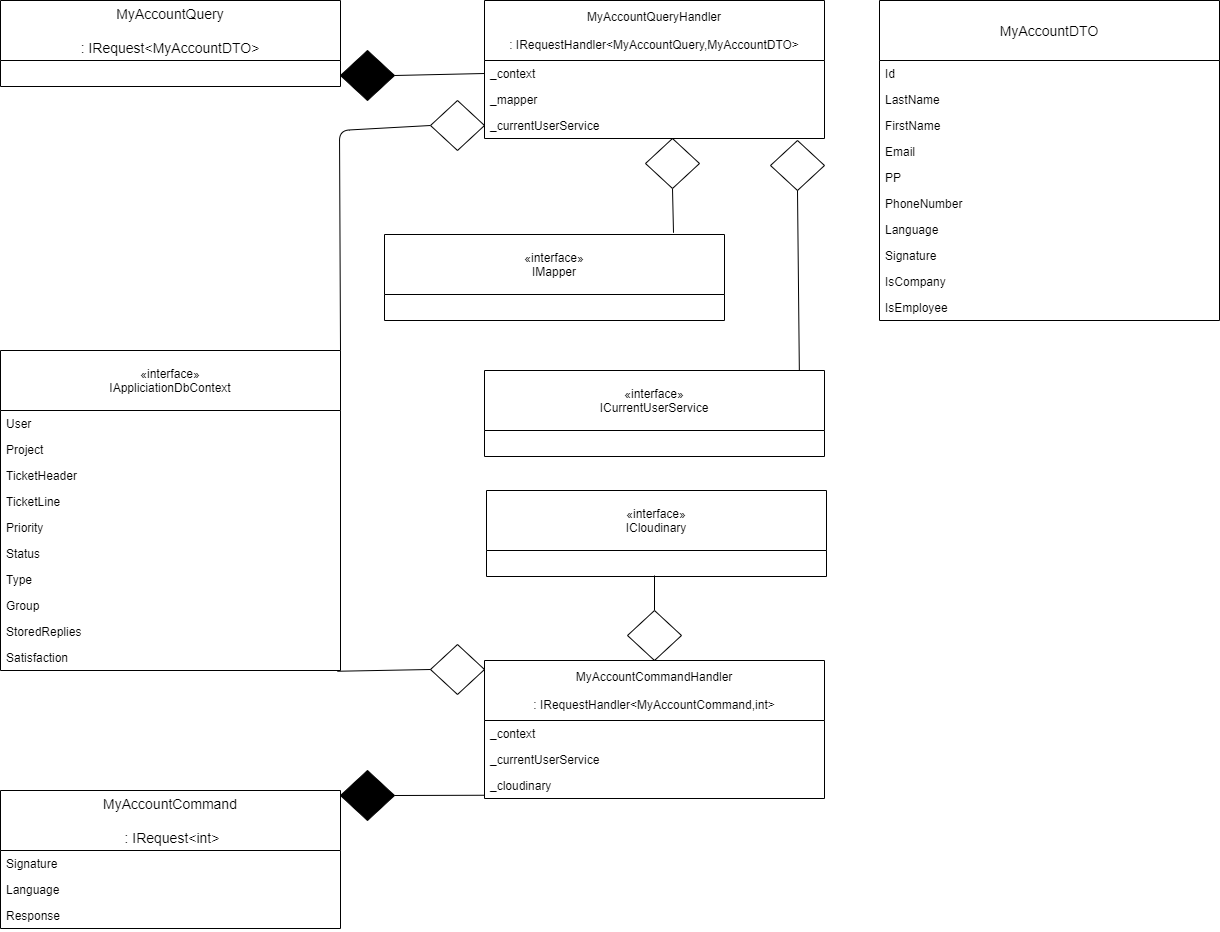

The diagram above was exported from draw.io. Its source (the exported page's mxGraphModel, read from the mxfile embedded in the PNG):
<mxGraphModel dx="784" dy="417" grid="1" gridSize="10" guides="1" tooltips="1" connect="1" arrows="1" fold="1" page="1" pageScale="1" pageWidth="827" pageHeight="1169" math="0" shadow="0">
  <root>
    <mxCell id="0" />
    <mxCell id="1" parent="0" />
    <mxCell id="Muqe_IPtZdExXZmelycw-71" value="" style="endArrow=none;html=1;entryX=0;entryY=0.5;entryDx=0;entryDy=0;exitX=1;exitY=0.5;exitDx=0;exitDy=0;exitPerimeter=0;" parent="1" source="Muqe_IPtZdExXZmelycw-72" target="Muqe_IPtZdExXZmelycw-114" edge="1">
      <mxGeometry width="50" height="50" relative="1" as="geometry">
        <mxPoint x="395" y="73" as="sourcePoint" />
        <mxPoint x="525" y="330" as="targetPoint" />
      </mxGeometry>
    </mxCell>
    <mxCell id="Muqe_IPtZdExXZmelycw-72" value="" style="strokeWidth=1;html=1;shape=mxgraph.flowchart.decision;whiteSpace=wrap;fillColor=#000000;" parent="1" vertex="1">
      <mxGeometry x="341" y="50" width="54" height="50" as="geometry" />
    </mxCell>
    <mxCell id="Muqe_IPtZdExXZmelycw-73" value="" style="endArrow=none;html=1;entryX=1;entryY=0;entryDx=0;entryDy=0;exitX=0;exitY=0.5;exitDx=0;exitDy=0;exitPerimeter=0;" parent="1" source="Muqe_IPtZdExXZmelycw-74" target="Muqe_IPtZdExXZmelycw-131" edge="1">
      <mxGeometry width="50" height="50" relative="1" as="geometry">
        <mxPoint x="395" y="173" as="sourcePoint" />
        <mxPoint x="331" y="390" as="targetPoint" />
        <Array as="points">
          <mxPoint x="340" y="130" />
        </Array>
      </mxGeometry>
    </mxCell>
    <mxCell id="Muqe_IPtZdExXZmelycw-74" value="" style="strokeWidth=1;html=1;shape=mxgraph.flowchart.decision;whiteSpace=wrap;" parent="1" vertex="1">
      <mxGeometry x="431" y="100" width="54" height="50" as="geometry" />
    </mxCell>
    <mxCell id="Muqe_IPtZdExXZmelycw-75" value="" style="endArrow=none;html=1;entryX=0.85;entryY=-0.02;entryDx=0;entryDy=0;exitX=0.5;exitY=1;exitDx=0;exitDy=0;exitPerimeter=0;entryPerimeter=0;" parent="1" source="Muqe_IPtZdExXZmelycw-76" target="Muqe_IPtZdExXZmelycw-101" edge="1">
      <mxGeometry width="50" height="50" relative="1" as="geometry">
        <mxPoint x="559" y="207" as="sourcePoint" />
        <mxPoint x="879" y="324" as="targetPoint" />
      </mxGeometry>
    </mxCell>
    <mxCell id="Muqe_IPtZdExXZmelycw-76" value="" style="strokeWidth=1;html=1;shape=mxgraph.flowchart.decision;whiteSpace=wrap;" parent="1" vertex="1">
      <mxGeometry x="646" y="138" width="54" height="50" as="geometry" />
    </mxCell>
    <mxCell id="Muqe_IPtZdExXZmelycw-79" value="" style="strokeWidth=1;html=1;shape=mxgraph.flowchart.decision;whiteSpace=wrap;" parent="1" vertex="1">
      <mxGeometry x="771" y="140" width="54" height="50" as="geometry" />
    </mxCell>
    <mxCell id="Muqe_IPtZdExXZmelycw-80" value="" style="endArrow=none;html=1;entryX=0.926;entryY=-0.002;entryDx=0;entryDy=0;exitX=0.5;exitY=1;exitDx=0;exitDy=0;exitPerimeter=0;entryPerimeter=0;" parent="1" source="Muqe_IPtZdExXZmelycw-79" target="Muqe_IPtZdExXZmelycw-105" edge="1">
      <mxGeometry width="50" height="50" relative="1" as="geometry">
        <mxPoint x="637" y="206" as="sourcePoint" />
        <mxPoint x="839" y="523" as="targetPoint" />
      </mxGeometry>
    </mxCell>
    <mxCell id="Muqe_IPtZdExXZmelycw-81" value="" style="endArrow=none;html=1;entryX=0;entryY=1.029;entryDx=0;entryDy=0;exitX=1;exitY=0.5;exitDx=0;exitDy=0;exitPerimeter=0;entryPerimeter=0;" parent="1" source="Muqe_IPtZdExXZmelycw-82" edge="1">
      <mxGeometry width="50" height="50" relative="1" as="geometry">
        <mxPoint x="396" y="673" as="sourcePoint" />
        <mxPoint x="485" y="794.7539999999999" as="targetPoint" />
      </mxGeometry>
    </mxCell>
    <mxCell id="Muqe_IPtZdExXZmelycw-121" value="MyAccountDTO" style="swimlane;fontStyle=0;childLayout=stackLayout;horizontal=1;startSize=60;horizontalStack=0;resizeParent=1;resizeParentMax=0;resizeLast=0;collapsible=1;marginBottom=0;align=center;fontSize=14;" parent="1" vertex="1">
      <mxGeometry x="880" width="340" height="320" as="geometry" />
    </mxCell>
    <mxCell id="Muqe_IPtZdExXZmelycw-122" value="Id" style="text;strokeColor=none;fillColor=none;align=left;verticalAlign=top;spacingLeft=4;spacingRight=4;overflow=hidden;rotatable=0;points=[[0,0.5],[1,0.5]];portConstraint=eastwest;" parent="Muqe_IPtZdExXZmelycw-121" vertex="1">
      <mxGeometry y="60" width="340" height="26" as="geometry" />
    </mxCell>
    <mxCell id="Muqe_IPtZdExXZmelycw-123" value="LastName" style="text;strokeColor=none;fillColor=none;align=left;verticalAlign=top;spacingLeft=4;spacingRight=4;overflow=hidden;rotatable=0;points=[[0,0.5],[1,0.5]];portConstraint=eastwest;" parent="Muqe_IPtZdExXZmelycw-121" vertex="1">
      <mxGeometry y="86" width="340" height="26" as="geometry" />
    </mxCell>
    <mxCell id="Muqe_IPtZdExXZmelycw-124" value="FirstName" style="text;strokeColor=none;fillColor=none;align=left;verticalAlign=top;spacingLeft=4;spacingRight=4;overflow=hidden;rotatable=0;points=[[0,0.5],[1,0.5]];portConstraint=eastwest;" parent="Muqe_IPtZdExXZmelycw-121" vertex="1">
      <mxGeometry y="112" width="340" height="26" as="geometry" />
    </mxCell>
    <mxCell id="Muqe_IPtZdExXZmelycw-125" value="Email" style="text;strokeColor=none;fillColor=none;align=left;verticalAlign=top;spacingLeft=4;spacingRight=4;overflow=hidden;rotatable=0;points=[[0,0.5],[1,0.5]];portConstraint=eastwest;" parent="Muqe_IPtZdExXZmelycw-121" vertex="1">
      <mxGeometry y="138" width="340" height="26" as="geometry" />
    </mxCell>
    <mxCell id="Muqe_IPtZdExXZmelycw-126" value="PP" style="text;strokeColor=none;fillColor=none;align=left;verticalAlign=top;spacingLeft=4;spacingRight=4;overflow=hidden;rotatable=0;points=[[0,0.5],[1,0.5]];portConstraint=eastwest;" parent="Muqe_IPtZdExXZmelycw-121" vertex="1">
      <mxGeometry y="164" width="340" height="26" as="geometry" />
    </mxCell>
    <mxCell id="Muqe_IPtZdExXZmelycw-127" value="PhoneNumber" style="text;strokeColor=none;fillColor=none;align=left;verticalAlign=top;spacingLeft=4;spacingRight=4;overflow=hidden;rotatable=0;points=[[0,0.5],[1,0.5]];portConstraint=eastwest;" parent="Muqe_IPtZdExXZmelycw-121" vertex="1">
      <mxGeometry y="190" width="340" height="26" as="geometry" />
    </mxCell>
    <mxCell id="Muqe_IPtZdExXZmelycw-128" value="Language" style="text;strokeColor=none;fillColor=none;align=left;verticalAlign=top;spacingLeft=4;spacingRight=4;overflow=hidden;rotatable=0;points=[[0,0.5],[1,0.5]];portConstraint=eastwest;" parent="Muqe_IPtZdExXZmelycw-121" vertex="1">
      <mxGeometry y="216" width="340" height="26" as="geometry" />
    </mxCell>
    <mxCell id="Muqe_IPtZdExXZmelycw-130" value="Signature" style="text;strokeColor=none;fillColor=none;align=left;verticalAlign=top;spacingLeft=4;spacingRight=4;overflow=hidden;rotatable=0;points=[[0,0.5],[1,0.5]];portConstraint=eastwest;" parent="Muqe_IPtZdExXZmelycw-121" vertex="1">
      <mxGeometry y="242" width="340" height="26" as="geometry" />
    </mxCell>
    <mxCell id="Muqe_IPtZdExXZmelycw-171" value="IsCompany" style="text;strokeColor=none;fillColor=none;align=left;verticalAlign=top;spacingLeft=4;spacingRight=4;overflow=hidden;rotatable=0;points=[[0,0.5],[1,0.5]];portConstraint=eastwest;" parent="Muqe_IPtZdExXZmelycw-121" vertex="1">
      <mxGeometry y="268" width="340" height="26" as="geometry" />
    </mxCell>
    <mxCell id="Muqe_IPtZdExXZmelycw-172" value="IsEmployee" style="text;strokeColor=none;fillColor=none;align=left;verticalAlign=top;spacingLeft=4;spacingRight=4;overflow=hidden;rotatable=0;points=[[0,0.5],[1,0.5]];portConstraint=eastwest;" parent="Muqe_IPtZdExXZmelycw-121" vertex="1">
      <mxGeometry y="294" width="340" height="26" as="geometry" />
    </mxCell>
    <mxCell id="Muqe_IPtZdExXZmelycw-82" value="" style="strokeWidth=1;html=1;shape=mxgraph.flowchart.decision;whiteSpace=wrap;fillColor=#000000;" parent="1" vertex="1">
      <mxGeometry x="341" y="770" width="54" height="50" as="geometry" />
    </mxCell>
    <mxCell id="Muqe_IPtZdExXZmelycw-87" value="" style="strokeWidth=1;html=1;shape=mxgraph.flowchart.decision;whiteSpace=wrap;" parent="1" vertex="1">
      <mxGeometry x="431" y="644" width="54" height="50" as="geometry" />
    </mxCell>
    <mxCell id="Muqe_IPtZdExXZmelycw-88" value="" style="endArrow=none;html=1;entryX=0.991;entryY=1.029;entryDx=0;entryDy=0;entryPerimeter=0;exitX=0;exitY=0.5;exitDx=0;exitDy=0;exitPerimeter=0;" parent="1" source="Muqe_IPtZdExXZmelycw-87" target="Muqe_IPtZdExXZmelycw-141" edge="1">
      <mxGeometry width="50" height="50" relative="1" as="geometry">
        <mxPoint x="430" y="671" as="sourcePoint" />
        <mxPoint x="440" y="503" as="targetPoint" />
      </mxGeometry>
    </mxCell>
    <mxCell id="Muqe_IPtZdExXZmelycw-89" value="MyAccountQuery&#10;&#10;: IRequest&lt;MyAccountDTO&gt;" style="swimlane;fontStyle=0;childLayout=stackLayout;horizontal=1;startSize=60;horizontalStack=0;resizeParent=1;resizeParentMax=0;resizeLast=0;collapsible=1;marginBottom=0;align=center;fontSize=14;" parent="1" vertex="1">
      <mxGeometry x="1" width="340" height="86" as="geometry" />
    </mxCell>
    <mxCell id="Muqe_IPtZdExXZmelycw-113" value="MyAccountQueryHandler&#10;&#10;: IRequestHandler&lt;MyAccountQuery,MyAccountDTO&gt;" style="swimlane;fontStyle=0;childLayout=stackLayout;horizontal=1;startSize=60;fillColor=none;horizontalStack=0;resizeParent=1;resizeParentMax=0;resizeLast=0;collapsible=1;marginBottom=0;" parent="1" vertex="1">
      <mxGeometry x="485" width="340" height="138" as="geometry" />
    </mxCell>
    <mxCell id="Muqe_IPtZdExXZmelycw-114" value="_context" style="text;strokeColor=none;fillColor=none;align=left;verticalAlign=top;spacingLeft=4;spacingRight=4;overflow=hidden;rotatable=0;points=[[0,0.5],[1,0.5]];portConstraint=eastwest;" parent="Muqe_IPtZdExXZmelycw-113" vertex="1">
      <mxGeometry y="60" width="340" height="26" as="geometry" />
    </mxCell>
    <mxCell id="Muqe_IPtZdExXZmelycw-115" value="_mapper" style="text;strokeColor=none;fillColor=none;align=left;verticalAlign=top;spacingLeft=4;spacingRight=4;overflow=hidden;rotatable=0;points=[[0,0.5],[1,0.5]];portConstraint=eastwest;" parent="Muqe_IPtZdExXZmelycw-113" vertex="1">
      <mxGeometry y="86" width="340" height="26" as="geometry" />
    </mxCell>
    <mxCell id="Muqe_IPtZdExXZmelycw-117" value="_currentUserService" style="text;strokeColor=none;fillColor=none;align=left;verticalAlign=top;spacingLeft=4;spacingRight=4;overflow=hidden;rotatable=0;points=[[0,0.5],[1,0.5]];portConstraint=eastwest;" parent="Muqe_IPtZdExXZmelycw-113" vertex="1">
      <mxGeometry y="112" width="340" height="26" as="geometry" />
    </mxCell>
    <mxCell id="Muqe_IPtZdExXZmelycw-131" value="«interface»&#10;IAppliciationDbContext" style="swimlane;fontStyle=0;childLayout=stackLayout;horizontal=1;startSize=60;fillColor=none;horizontalStack=0;resizeParent=1;resizeParentMax=0;resizeLast=0;collapsible=1;marginBottom=0;" parent="1" vertex="1">
      <mxGeometry x="1" y="350" width="340" height="320" as="geometry" />
    </mxCell>
    <mxCell id="Muqe_IPtZdExXZmelycw-132" value="User" style="text;strokeColor=none;fillColor=none;align=left;verticalAlign=top;spacingLeft=4;spacingRight=4;overflow=hidden;rotatable=0;points=[[0,0.5],[1,0.5]];portConstraint=eastwest;" parent="Muqe_IPtZdExXZmelycw-131" vertex="1">
      <mxGeometry y="60" width="340" height="26" as="geometry" />
    </mxCell>
    <mxCell id="Muqe_IPtZdExXZmelycw-133" value="Project" style="text;strokeColor=none;fillColor=none;align=left;verticalAlign=top;spacingLeft=4;spacingRight=4;overflow=hidden;rotatable=0;points=[[0,0.5],[1,0.5]];portConstraint=eastwest;" parent="Muqe_IPtZdExXZmelycw-131" vertex="1">
      <mxGeometry y="86" width="340" height="26" as="geometry" />
    </mxCell>
    <mxCell id="Muqe_IPtZdExXZmelycw-134" value="TicketHeader" style="text;strokeColor=none;fillColor=none;align=left;verticalAlign=top;spacingLeft=4;spacingRight=4;overflow=hidden;rotatable=0;points=[[0,0.5],[1,0.5]];portConstraint=eastwest;" parent="Muqe_IPtZdExXZmelycw-131" vertex="1">
      <mxGeometry y="112" width="340" height="26" as="geometry" />
    </mxCell>
    <mxCell id="Muqe_IPtZdExXZmelycw-135" value="TicketLine" style="text;strokeColor=none;fillColor=none;align=left;verticalAlign=top;spacingLeft=4;spacingRight=4;overflow=hidden;rotatable=0;points=[[0,0.5],[1,0.5]];portConstraint=eastwest;" parent="Muqe_IPtZdExXZmelycw-131" vertex="1">
      <mxGeometry y="138" width="340" height="26" as="geometry" />
    </mxCell>
    <mxCell id="Muqe_IPtZdExXZmelycw-136" value="Priority" style="text;strokeColor=none;fillColor=none;align=left;verticalAlign=top;spacingLeft=4;spacingRight=4;overflow=hidden;rotatable=0;points=[[0,0.5],[1,0.5]];portConstraint=eastwest;" parent="Muqe_IPtZdExXZmelycw-131" vertex="1">
      <mxGeometry y="164" width="340" height="26" as="geometry" />
    </mxCell>
    <mxCell id="Muqe_IPtZdExXZmelycw-137" value="Status" style="text;strokeColor=none;fillColor=none;align=left;verticalAlign=top;spacingLeft=4;spacingRight=4;overflow=hidden;rotatable=0;points=[[0,0.5],[1,0.5]];portConstraint=eastwest;" parent="Muqe_IPtZdExXZmelycw-131" vertex="1">
      <mxGeometry y="190" width="340" height="26" as="geometry" />
    </mxCell>
    <mxCell id="Muqe_IPtZdExXZmelycw-138" value="Type" style="text;strokeColor=none;fillColor=none;align=left;verticalAlign=top;spacingLeft=4;spacingRight=4;overflow=hidden;rotatable=0;points=[[0,0.5],[1,0.5]];portConstraint=eastwest;" parent="Muqe_IPtZdExXZmelycw-131" vertex="1">
      <mxGeometry y="216" width="340" height="26" as="geometry" />
    </mxCell>
    <mxCell id="Muqe_IPtZdExXZmelycw-139" value="Group" style="text;strokeColor=none;fillColor=none;align=left;verticalAlign=top;spacingLeft=4;spacingRight=4;overflow=hidden;rotatable=0;points=[[0,0.5],[1,0.5]];portConstraint=eastwest;" parent="Muqe_IPtZdExXZmelycw-131" vertex="1">
      <mxGeometry y="242" width="340" height="26" as="geometry" />
    </mxCell>
    <mxCell id="Muqe_IPtZdExXZmelycw-140" value="StoredReplies" style="text;strokeColor=none;fillColor=none;align=left;verticalAlign=top;spacingLeft=4;spacingRight=4;overflow=hidden;rotatable=0;points=[[0,0.5],[1,0.5]];portConstraint=eastwest;" parent="Muqe_IPtZdExXZmelycw-131" vertex="1">
      <mxGeometry y="268" width="340" height="26" as="geometry" />
    </mxCell>
    <mxCell id="Muqe_IPtZdExXZmelycw-141" value="Satisfaction" style="text;strokeColor=none;fillColor=none;align=left;verticalAlign=top;spacingLeft=4;spacingRight=4;overflow=hidden;rotatable=0;points=[[0,0.5],[1,0.5]];portConstraint=eastwest;" parent="Muqe_IPtZdExXZmelycw-131" vertex="1">
      <mxGeometry y="294" width="340" height="26" as="geometry" />
    </mxCell>
    <mxCell id="Muqe_IPtZdExXZmelycw-159" value="MyAccountCommand&#10;&#10; : IRequest&lt;int&gt;" style="swimlane;fontStyle=0;childLayout=stackLayout;horizontal=1;startSize=60;horizontalStack=0;resizeParent=1;resizeParentMax=0;resizeLast=0;collapsible=1;marginBottom=0;align=center;fontSize=14;" parent="1" vertex="1">
      <mxGeometry x="1" y="790" width="340" height="138" as="geometry" />
    </mxCell>
    <mxCell id="Muqe_IPtZdExXZmelycw-160" value="Signature" style="text;strokeColor=none;fillColor=none;align=left;verticalAlign=top;spacingLeft=4;spacingRight=4;overflow=hidden;rotatable=0;points=[[0,0.5],[1,0.5]];portConstraint=eastwest;" parent="Muqe_IPtZdExXZmelycw-159" vertex="1">
      <mxGeometry y="60" width="340" height="26" as="geometry" />
    </mxCell>
    <mxCell id="Muqe_IPtZdExXZmelycw-161" value="Language" style="text;strokeColor=none;fillColor=none;align=left;verticalAlign=top;spacingLeft=4;spacingRight=4;overflow=hidden;rotatable=0;points=[[0,0.5],[1,0.5]];portConstraint=eastwest;" parent="Muqe_IPtZdExXZmelycw-159" vertex="1">
      <mxGeometry y="86" width="340" height="26" as="geometry" />
    </mxCell>
    <mxCell id="Muqe_IPtZdExXZmelycw-162" value="Response" style="text;strokeColor=none;fillColor=none;align=left;verticalAlign=top;spacingLeft=4;spacingRight=4;overflow=hidden;rotatable=0;points=[[0,0.5],[1,0.5]];portConstraint=eastwest;" parent="Muqe_IPtZdExXZmelycw-159" vertex="1">
      <mxGeometry y="112" width="340" height="26" as="geometry" />
    </mxCell>
    <mxCell id="Muqe_IPtZdExXZmelycw-101" value="«interface»&#10;IMapper" style="swimlane;fontStyle=0;childLayout=stackLayout;horizontal=1;startSize=60;fillColor=none;horizontalStack=0;resizeParent=1;resizeParentMax=0;resizeLast=0;collapsible=1;marginBottom=0;" parent="1" vertex="1">
      <mxGeometry x="385" y="234" width="340" height="86" as="geometry" />
    </mxCell>
    <mxCell id="Muqe_IPtZdExXZmelycw-102" value=" " style="text;strokeColor=none;fillColor=none;align=left;verticalAlign=top;spacingLeft=4;spacingRight=4;overflow=hidden;rotatable=0;points=[[0,0.5],[1,0.5]];portConstraint=eastwest;" parent="Muqe_IPtZdExXZmelycw-101" vertex="1">
      <mxGeometry y="60" width="340" height="26" as="geometry" />
    </mxCell>
    <mxCell id="Muqe_IPtZdExXZmelycw-105" value="«interface»&#10;ICurrentUserService" style="swimlane;fontStyle=0;childLayout=stackLayout;horizontal=1;startSize=60;fillColor=none;horizontalStack=0;resizeParent=1;resizeParentMax=0;resizeLast=0;collapsible=1;marginBottom=0;" parent="1" vertex="1">
      <mxGeometry x="485" y="370" width="340" height="86" as="geometry" />
    </mxCell>
    <mxCell id="Muqe_IPtZdExXZmelycw-106" value=" " style="text;strokeColor=none;fillColor=none;align=left;verticalAlign=top;spacingLeft=4;spacingRight=4;overflow=hidden;rotatable=0;points=[[0,0.5],[1,0.5]];portConstraint=eastwest;" parent="Muqe_IPtZdExXZmelycw-105" vertex="1">
      <mxGeometry y="60" width="340" height="26" as="geometry" />
    </mxCell>
    <mxCell id="i1Xc0IDUSEznHhdLqwGV-1" value="«interface»&#10;ICloudinary" style="swimlane;fontStyle=0;childLayout=stackLayout;horizontal=1;startSize=60;fillColor=none;horizontalStack=0;resizeParent=1;resizeParentMax=0;resizeLast=0;collapsible=1;marginBottom=0;" vertex="1" parent="1">
      <mxGeometry x="487" y="490" width="340" height="86" as="geometry" />
    </mxCell>
    <mxCell id="i1Xc0IDUSEznHhdLqwGV-2" value=" " style="text;strokeColor=none;fillColor=none;align=left;verticalAlign=top;spacingLeft=4;spacingRight=4;overflow=hidden;rotatable=0;points=[[0,0.5],[1,0.5]];portConstraint=eastwest;" vertex="1" parent="i1Xc0IDUSEznHhdLqwGV-1">
      <mxGeometry y="60" width="340" height="26" as="geometry" />
    </mxCell>
    <mxCell id="i1Xc0IDUSEznHhdLqwGV-3" value="" style="endArrow=none;html=1;exitX=0.5;exitY=0;exitDx=0;exitDy=0;exitPerimeter=0;" edge="1" parent="1" source="i1Xc0IDUSEznHhdLqwGV-4">
      <mxGeometry width="50" height="50" relative="1" as="geometry">
        <mxPoint x="923" y="599" as="sourcePoint" />
        <mxPoint x="655" y="575" as="targetPoint" />
      </mxGeometry>
    </mxCell>
    <mxCell id="i1Xc0IDUSEznHhdLqwGV-4" value="" style="strokeWidth=1;html=1;shape=mxgraph.flowchart.decision;whiteSpace=wrap;" vertex="1" parent="1">
      <mxGeometry x="628" y="610" width="54" height="50" as="geometry" />
    </mxCell>
    <mxCell id="Muqe_IPtZdExXZmelycw-149" value="MyAccountCommandHandler&#10;&#10;: IRequestHandler&lt;MyAccountCommand,int&gt;" style="swimlane;fontStyle=0;childLayout=stackLayout;horizontal=1;startSize=60;fillColor=none;horizontalStack=0;resizeParent=1;resizeParentMax=0;resizeLast=0;collapsible=1;marginBottom=0;" parent="1" vertex="1">
      <mxGeometry x="485" y="660" width="340" height="138" as="geometry" />
    </mxCell>
    <mxCell id="Muqe_IPtZdExXZmelycw-150" value="_context" style="text;strokeColor=none;fillColor=none;align=left;verticalAlign=top;spacingLeft=4;spacingRight=4;overflow=hidden;rotatable=0;points=[[0,0.5],[1,0.5]];portConstraint=eastwest;" parent="Muqe_IPtZdExXZmelycw-149" vertex="1">
      <mxGeometry y="60" width="340" height="26" as="geometry" />
    </mxCell>
    <mxCell id="Muqe_IPtZdExXZmelycw-151" value="_currentUserService" style="text;strokeColor=none;fillColor=none;align=left;verticalAlign=top;spacingLeft=4;spacingRight=4;overflow=hidden;rotatable=0;points=[[0,0.5],[1,0.5]];portConstraint=eastwest;" parent="Muqe_IPtZdExXZmelycw-149" vertex="1">
      <mxGeometry y="86" width="340" height="26" as="geometry" />
    </mxCell>
    <mxCell id="Muqe_IPtZdExXZmelycw-152" value="_cloudinary" style="text;strokeColor=none;fillColor=none;align=left;verticalAlign=top;spacingLeft=4;spacingRight=4;overflow=hidden;rotatable=0;points=[[0,0.5],[1,0.5]];portConstraint=eastwest;" parent="Muqe_IPtZdExXZmelycw-149" vertex="1">
      <mxGeometry y="112" width="340" height="26" as="geometry" />
    </mxCell>
  </root>
</mxGraphModel>